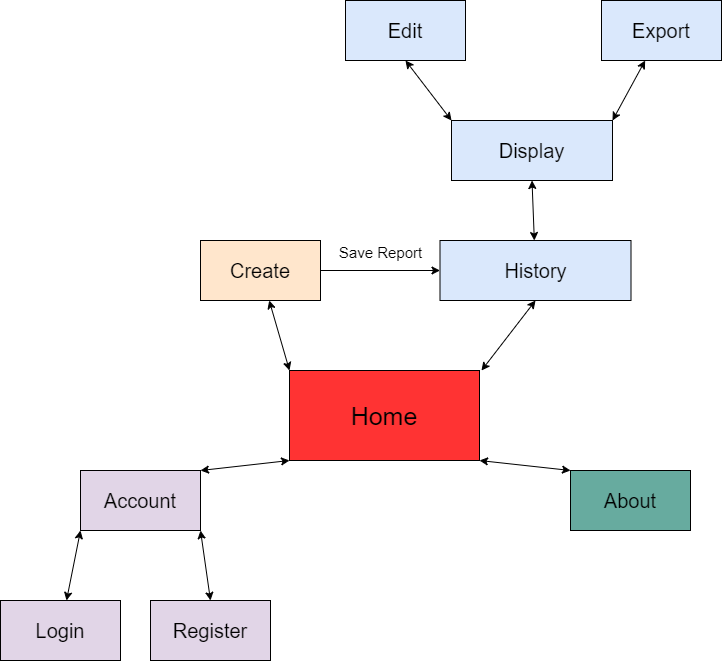

The diagram above was exported from draw.io. Its source (the exported page's mxGraphModel, read from the mxfile embedded in the PNG):
<mxGraphModel dx="1422" dy="832" grid="1" gridSize="10" guides="1" tooltips="1" connect="1" arrows="1" fold="1" page="1" pageScale="1" pageWidth="827" pageHeight="1169" math="0" shadow="0">
  <root>
    <mxCell id="0" />
    <mxCell id="1" parent="0" />
    <mxCell id="nbwWGtnaV78KbpKyTIxu-1" value="&lt;font style=&quot;font-size: 25px&quot;&gt;Home&lt;/font&gt;" style="rounded=0;whiteSpace=wrap;html=1;fontSize=20;fillColor=#FF3333;" parent="1" vertex="1">
      <mxGeometry x="358" y="470" width="190" height="90" as="geometry" />
    </mxCell>
    <mxCell id="nbwWGtnaV78KbpKyTIxu-2" value="Account" style="rounded=0;whiteSpace=wrap;html=1;fontSize=20;fillColor=#e1d5e7;" parent="1" vertex="1">
      <mxGeometry x="149" y="570" width="120" height="60" as="geometry" />
    </mxCell>
    <mxCell id="nbwWGtnaV78KbpKyTIxu-3" value="About" style="rounded=0;whiteSpace=wrap;html=1;fontSize=20;fillColor=#67AB9F;gradientDirection=north;" parent="1" vertex="1">
      <mxGeometry x="639" y="570" width="120" height="60" as="geometry" />
    </mxCell>
    <mxCell id="nbwWGtnaV78KbpKyTIxu-4" value="Login" style="rounded=0;whiteSpace=wrap;html=1;fontSize=20;fillColor=#e1d5e7;" parent="1" vertex="1">
      <mxGeometry x="69" y="700" width="120" height="60" as="geometry" />
    </mxCell>
    <mxCell id="nbwWGtnaV78KbpKyTIxu-5" value="Register" style="rounded=0;whiteSpace=wrap;html=1;fontSize=20;fillColor=#e1d5e7;" parent="1" vertex="1">
      <mxGeometry x="219" y="700" width="120" height="60" as="geometry" />
    </mxCell>
    <mxCell id="nbwWGtnaV78KbpKyTIxu-6" value="Create" style="rounded=0;whiteSpace=wrap;html=1;fontSize=20;fillColor=#ffe6cc;" parent="1" vertex="1">
      <mxGeometry x="269" y="340" width="120" height="60" as="geometry" />
    </mxCell>
    <mxCell id="nbwWGtnaV78KbpKyTIxu-7" value="History" style="rounded=0;whiteSpace=wrap;html=1;fontSize=20;fillColor=#dae8fc;" parent="1" vertex="1">
      <mxGeometry x="508.5" y="340" width="191" height="60" as="geometry" />
    </mxCell>
    <mxCell id="nbwWGtnaV78KbpKyTIxu-9" value="Display" style="rounded=0;whiteSpace=wrap;html=1;fontSize=20;fillColor=#dae8fc;" parent="1" vertex="1">
      <mxGeometry x="520" y="220" width="161" height="60" as="geometry" />
    </mxCell>
    <mxCell id="nbwWGtnaV78KbpKyTIxu-10" value="Edit" style="rounded=0;whiteSpace=wrap;html=1;fontSize=20;fillColor=#dae8fc;" parent="1" vertex="1">
      <mxGeometry x="414" y="100" width="120" height="60" as="geometry" />
    </mxCell>
    <mxCell id="nbwWGtnaV78KbpKyTIxu-13" value="" style="endArrow=classic;startArrow=classic;html=1;fontSize=20;entryX=0.5;entryY=1;entryDx=0;entryDy=0;" parent="1" edge="1" target="nbwWGtnaV78KbpKyTIxu-7">
      <mxGeometry width="50" height="50" relative="1" as="geometry">
        <mxPoint x="550" y="470" as="sourcePoint" />
        <mxPoint x="590" y="400" as="targetPoint" />
      </mxGeometry>
    </mxCell>
    <mxCell id="nbwWGtnaV78KbpKyTIxu-14" value="" style="endArrow=classic;startArrow=classic;html=1;fontSize=20;entryX=0.5;entryY=1;entryDx=0;entryDy=0;" parent="1" source="nbwWGtnaV78KbpKyTIxu-7" target="nbwWGtnaV78KbpKyTIxu-9" edge="1">
      <mxGeometry width="50" height="50" relative="1" as="geometry">
        <mxPoint x="560" y="410" as="sourcePoint" />
        <mxPoint x="610" y="360" as="targetPoint" />
      </mxGeometry>
    </mxCell>
    <mxCell id="nbwWGtnaV78KbpKyTIxu-15" value="" style="endArrow=classic;startArrow=classic;html=1;fontSize=20;exitX=0.5;exitY=1;exitDx=0;exitDy=0;entryX=0;entryY=0;entryDx=0;entryDy=0;" parent="1" source="nbwWGtnaV78KbpKyTIxu-10" target="nbwWGtnaV78KbpKyTIxu-9" edge="1">
      <mxGeometry width="50" height="50" relative="1" as="geometry">
        <mxPoint x="560" y="410" as="sourcePoint" />
        <mxPoint x="610" y="360" as="targetPoint" />
      </mxGeometry>
    </mxCell>
    <mxCell id="nbwWGtnaV78KbpKyTIxu-16" value="" style="endArrow=classic;startArrow=classic;html=1;fontSize=20;exitX=0;exitY=0;exitDx=0;exitDy=0;" parent="1" source="nbwWGtnaV78KbpKyTIxu-1" target="nbwWGtnaV78KbpKyTIxu-6" edge="1">
      <mxGeometry width="50" height="50" relative="1" as="geometry">
        <mxPoint x="560" y="410" as="sourcePoint" />
        <mxPoint x="610" y="360" as="targetPoint" />
      </mxGeometry>
    </mxCell>
    <mxCell id="nbwWGtnaV78KbpKyTIxu-19" value="&lt;font style=&quot;font-size: 15px&quot;&gt;Save Report&lt;/font&gt;" style="endArrow=classic;html=1;fontSize=20;exitX=1;exitY=0.5;exitDx=0;exitDy=0;entryX=0;entryY=0.5;entryDx=0;entryDy=0;" parent="1" source="nbwWGtnaV78KbpKyTIxu-6" edge="1" target="nbwWGtnaV78KbpKyTIxu-7">
      <mxGeometry x="0.0071" y="20" width="50" height="50" relative="1" as="geometry">
        <mxPoint x="560" y="410" as="sourcePoint" />
        <mxPoint x="530" y="370" as="targetPoint" />
        <mxPoint as="offset" />
      </mxGeometry>
    </mxCell>
    <mxCell id="nbwWGtnaV78KbpKyTIxu-22" value="" style="endArrow=classic;startArrow=classic;html=1;fontSize=20;fontColor=#000000;exitX=0;exitY=1;exitDx=0;exitDy=0;entryX=1;entryY=0;entryDx=0;entryDy=0;" parent="1" source="nbwWGtnaV78KbpKyTIxu-1" target="nbwWGtnaV78KbpKyTIxu-2" edge="1">
      <mxGeometry width="50" height="50" relative="1" as="geometry">
        <mxPoint x="560" y="420" as="sourcePoint" />
        <mxPoint x="610" y="370" as="targetPoint" />
      </mxGeometry>
    </mxCell>
    <mxCell id="nbwWGtnaV78KbpKyTIxu-23" value="" style="endArrow=classic;startArrow=classic;html=1;fontSize=20;fontColor=#000000;exitX=1;exitY=1;exitDx=0;exitDy=0;entryX=0;entryY=0;entryDx=0;entryDy=0;" parent="1" source="nbwWGtnaV78KbpKyTIxu-1" target="nbwWGtnaV78KbpKyTIxu-3" edge="1">
      <mxGeometry width="50" height="50" relative="1" as="geometry">
        <mxPoint x="560" y="420" as="sourcePoint" />
        <mxPoint x="610" y="370" as="targetPoint" />
      </mxGeometry>
    </mxCell>
    <mxCell id="nbwWGtnaV78KbpKyTIxu-25" value="" style="endArrow=classic;startArrow=classic;html=1;fontSize=20;fontColor=#000000;exitX=1;exitY=1;exitDx=0;exitDy=0;entryX=0.5;entryY=0;entryDx=0;entryDy=0;" parent="1" source="nbwWGtnaV78KbpKyTIxu-2" target="nbwWGtnaV78KbpKyTIxu-5" edge="1">
      <mxGeometry width="50" height="50" relative="1" as="geometry">
        <mxPoint x="560" y="420" as="sourcePoint" />
        <mxPoint x="610" y="370" as="targetPoint" />
      </mxGeometry>
    </mxCell>
    <mxCell id="nbwWGtnaV78KbpKyTIxu-26" value="" style="endArrow=classic;startArrow=classic;html=1;fontSize=20;fontColor=#000000;exitX=0;exitY=1;exitDx=0;exitDy=0;" parent="1" source="nbwWGtnaV78KbpKyTIxu-2" target="nbwWGtnaV78KbpKyTIxu-4" edge="1">
      <mxGeometry width="50" height="50" relative="1" as="geometry">
        <mxPoint x="560" y="420" as="sourcePoint" />
        <mxPoint x="610" y="370" as="targetPoint" />
      </mxGeometry>
    </mxCell>
    <mxCell id="0lh9KSCGe7P1wU2aPJ4x-1" value="Export" style="rounded=0;whiteSpace=wrap;html=1;fontSize=20;fillColor=#dae8fc;" vertex="1" parent="1">
      <mxGeometry x="670" y="100" width="120" height="60" as="geometry" />
    </mxCell>
    <mxCell id="0lh9KSCGe7P1wU2aPJ4x-3" value="" style="endArrow=classic;startArrow=classic;html=1;exitX=1;exitY=0;exitDx=0;exitDy=0;" edge="1" parent="1" source="nbwWGtnaV78KbpKyTIxu-9" target="0lh9KSCGe7P1wU2aPJ4x-1">
      <mxGeometry width="50" height="50" relative="1" as="geometry">
        <mxPoint x="560" y="390" as="sourcePoint" />
        <mxPoint x="610" y="340" as="targetPoint" />
      </mxGeometry>
    </mxCell>
  </root>
</mxGraphModel>